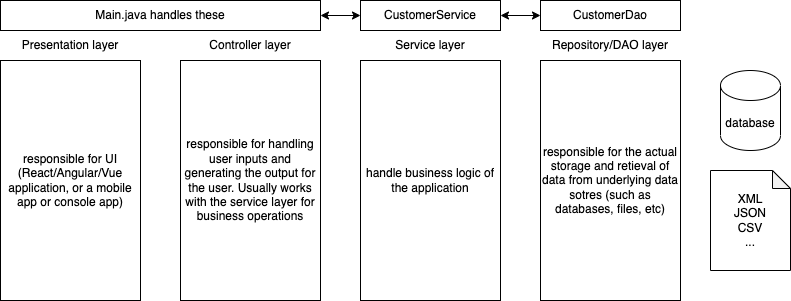

The diagram above was exported from draw.io. Its source (the exported page's mxGraphModel, read from the mxfile embedded in the PNG):
<mxGraphModel dx="648" dy="392" grid="1" gridSize="10" guides="1" tooltips="1" connect="1" arrows="1" fold="1" page="1" pageScale="1" pageWidth="827" pageHeight="1169" math="0" shadow="0">
  <root>
    <mxCell id="0" />
    <mxCell id="1" parent="0" />
    <mxCell id="2" value="responsible for UI&lt;br&gt;(React/Angular/Vue application, or a mobile app or console app)" style="rounded=0;whiteSpace=wrap;html=1;" vertex="1" parent="1">
      <mxGeometry x="10" y="90" width="140" height="240" as="geometry" />
    </mxCell>
    <mxCell id="3" value="Presentation layer" style="text;html=1;strokeColor=none;fillColor=none;align=center;verticalAlign=middle;whiteSpace=wrap;rounded=0;" vertex="1" parent="1">
      <mxGeometry x="10" y="60" width="140" height="30" as="geometry" />
    </mxCell>
    <mxCell id="4" value="Controller layer" style="text;html=1;strokeColor=none;fillColor=none;align=center;verticalAlign=middle;whiteSpace=wrap;rounded=0;" vertex="1" parent="1">
      <mxGeometry x="190" y="60" width="140" height="30" as="geometry" />
    </mxCell>
    <mxCell id="5" value="responsible for handling user inputs and generating the output for the user. Usually works with the service layer for business operations" style="rounded=0;whiteSpace=wrap;html=1;" vertex="1" parent="1">
      <mxGeometry x="190" y="90" width="140" height="240" as="geometry" />
    </mxCell>
    <mxCell id="6" value="handle business logic of the application" style="rounded=0;whiteSpace=wrap;html=1;" vertex="1" parent="1">
      <mxGeometry x="370" y="90" width="140" height="240" as="geometry" />
    </mxCell>
    <mxCell id="7" value="Service layer" style="text;html=1;strokeColor=none;fillColor=none;align=center;verticalAlign=middle;whiteSpace=wrap;rounded=0;" vertex="1" parent="1">
      <mxGeometry x="370" y="60" width="140" height="30" as="geometry" />
    </mxCell>
    <mxCell id="8" value="responsible for the actual storage and retieval of data from underlying data sotres (such as databases, files, etc)" style="rounded=0;whiteSpace=wrap;html=1;" vertex="1" parent="1">
      <mxGeometry x="550" y="90" width="140" height="240" as="geometry" />
    </mxCell>
    <mxCell id="9" value="Repository/DAO layer" style="text;html=1;strokeColor=none;fillColor=none;align=center;verticalAlign=middle;whiteSpace=wrap;rounded=0;" vertex="1" parent="1">
      <mxGeometry x="550" y="60" width="140" height="30" as="geometry" />
    </mxCell>
    <mxCell id="15" style="edgeStyle=none;html=1;exitX=1;exitY=0.5;exitDx=0;exitDy=0;entryX=0;entryY=0.5;entryDx=0;entryDy=0;startArrow=classic;startFill=1;" edge="1" parent="1" source="10" target="11">
      <mxGeometry relative="1" as="geometry" />
    </mxCell>
    <mxCell id="10" value="Main.java handles these" style="rounded=0;whiteSpace=wrap;html=1;" vertex="1" parent="1">
      <mxGeometry x="10" y="30" width="320" height="30" as="geometry" />
    </mxCell>
    <mxCell id="16" style="edgeStyle=none;html=1;exitX=1;exitY=0.5;exitDx=0;exitDy=0;entryX=0;entryY=0.5;entryDx=0;entryDy=0;startArrow=classic;startFill=1;" edge="1" parent="1" source="11" target="12">
      <mxGeometry relative="1" as="geometry" />
    </mxCell>
    <mxCell id="11" value="CustomerService" style="rounded=0;whiteSpace=wrap;html=1;" vertex="1" parent="1">
      <mxGeometry x="370" y="30" width="140" height="30" as="geometry" />
    </mxCell>
    <mxCell id="12" value="CustomerDao" style="rounded=0;whiteSpace=wrap;html=1;" vertex="1" parent="1">
      <mxGeometry x="550" y="30" width="140" height="30" as="geometry" />
    </mxCell>
    <mxCell id="13" value="database" style="shape=cylinder3;whiteSpace=wrap;html=1;boundedLbl=1;backgroundOutline=1;size=15;" vertex="1" parent="1">
      <mxGeometry x="730" y="100" width="60" height="80" as="geometry" />
    </mxCell>
    <mxCell id="14" value="XML&lt;br&gt;JSON&lt;br&gt;CSV&lt;br&gt;..." style="shape=note;whiteSpace=wrap;html=1;backgroundOutline=1;darkOpacity=0.05;size=18;" vertex="1" parent="1">
      <mxGeometry x="720" y="200" width="80" height="100" as="geometry" />
    </mxCell>
  </root>
</mxGraphModel>